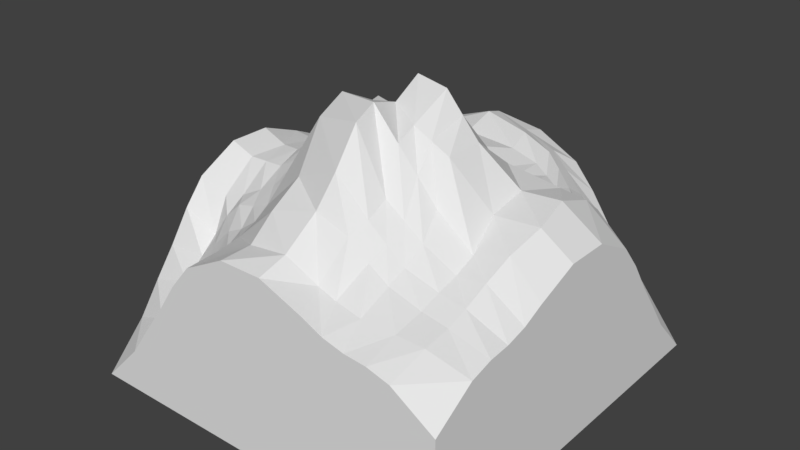 # Source: tile_mountain_a4c2o.blend  (saved by Blender 2.78.0; exported with 4.5.12 LTS)
import bpy
from mathutils import Matrix  # noqa: F401  (used for matrix-valued properties, if any)

bpy.ops.wm.read_factory_settings(use_empty=True)
scene = bpy.context.scene
scene.name = 'Scene'

# ---- collections
col_collection_1 = bpy.data.collections.new('Collection 1'); scene.collection.children.link(col_collection_1)

# ---- world
world_world = bpy.data.worlds.new('World'); scene.world = world_world
world_world.color = (0.05088, 0.05088, 0.05088)
world_world.use_sun_shadow = False
world_world.sun_shadow_jitter_overblur = 0.0
world_world.cycles.sampling_method = 'MANUAL'

# ---- meshes
me_grid = bpy.data.meshes.new('Grid')
me_grid.from_pydata([(-0.3943, 0.3889, 0.3859), (-0.409, 0.2778, 0.3969), (-0.4218, 0.1605, 0.4272), (-0.4176, 0.04229, 0.4522), (-0.4313, -0.05855, 0.4497), (-0.4153, -0.1659, 0.387), (-0.389, -0.2778, 0.2734), (-0.3889, -0.4163, 0.1626), (-0.2784, 0.3889, 0.4096), (-0.2791, 0.2759, 0.4526), (-0.283, 0.1505, 0.5115), (-0.3145, 0.02969, 0.4906), (-0.3327, -0.05602, 0.4508), (-0.3138, -0.1445, 0.4243), (-0.2955, -0.2684, 0.3673), (-0.2778, -0.4163, 0.2941), (-0.1666, 0.4221, 0.4797), (-0.1706, 0.2837, 0.5178), (-0.1995, 0.1565, 0.604), (-0.2168, 0.06057, 0.5705), (-0.2185, -0.03056, 0.5484), (-0.2329, -0.1366, 0.4714), (-0.1977, -0.2743, 0.4261), (-0.1667, -0.4163, 0.4193), (-0.04544, 0.4542, 0.5135), (-0.03045, 0.3021, 0.5103), (-0.07866, 0.1537, 0.5756), (-0.08011, 0.07709, 0.6308), (-0.07734, -0.004829, 0.6694), (-0.08278, -0.09774, 0.715), (-0.05934, -0.2648, 0.5759), (-0.05556, -0.4163, 0.4747), (0.05207, 0.4388, 0.4921), (0.09844, 0.3111, 0.4951), (0.03553, 0.1093, 0.6702), (0.03442, 0.0205, 0.7507), (0.03695, -0.05886, 0.7081), (0.04635, -0.1412, 0.734), (0.06746, -0.2851, 0.6305), (0.05658, -0.426, 0.4946), (0.1412, 0.4299, 0.462), (0.1659, 0.3146, 0.4728), (0.1259, 0.1102, 0.5853), (0.1234, 0.008831, 0.7406), (0.1237, -0.103, 0.6902), (0.1288, -0.1599, 0.6683), (0.1565, -0.2869, 0.5494), (0.1348, -0.4152, 0.446), (0.2328, 0.4202, 0.3725), (0.2385, 0.2956, 0.4351), (0.2174, 0.1129, 0.5572), (0.2183, -0.001457, 0.6444), (0.2184, -0.1028, 0.643), (0.2308, -0.1586, 0.55), (0.2513, -0.2865, 0.4736), (0.2539, -0.4232, 0.4215), (0.3942, 0.3937, 0.2628), (0.3909, 0.2775, 0.3878), (0.3927, 0.1667, 0.5003), (0.3977, 0.05556, 0.541), (0.4186, -0.05555, 0.528), (0.4078, -0.147, 0.4982), (0.3978, -0.2778, 0.4318), (0.3978, -0.4037, 0.4037), (0.5, 0.5, -1.324e-10), (0.5, 0.3915, 0.1124), (0.5, 0.2778, 0.2669), (0.5, 0.1667, 0.415), (0.5, 0.05556, 0.4731), (0.5, -0.05556, 0.4731), (0.5, -0.1667, 0.4302), (0.5, -0.2778, 0.3906), (0.5, -0.3915, 0.37), (0.5, -0.5, 0.3), (-0.4, -0.2219, 0.3064), (-0.3231, -0.2064, 0.4047), (-0.2202, -0.2115, 0.4378), (-0.07747, -0.1754, 0.6813), (0.06066, -0.2126, 0.7147), (0.1527, -0.2283, 0.5748), (0.2517, -0.2302, 0.506), (0.3994, -0.214, 0.461), (0.5, -0.2222, 0.4045), (-0.3889, -0.3333, 0.2274), (-0.2804, -0.3286, 0.326), (-0.1852, -0.3336, 0.4161), (-0.05745, -0.3485, 0.5276), (0.05556, -0.333, 0.5559), (0.1442, -0.3333, 0.5271), (0.2502, -0.3357, 0.4529), (0.3978, -0.3333, 0.414), (0.5, -0.3333, 0.3858), (0.3264, 0.4056, 0.292), (0.3234, 0.2774, 0.399), (0.3285, 0.1615, 0.5121), (0.3104, 0.03168, 0.5467), (0.3104, -0.07006, 0.5281), (0.3315, -0.1667, 0.4803), (0.3316, -0.2778, 0.443), (0.3315, -0.4113, 0.4108), (0.3316, -0.2223, 0.4574), (0.3319, -0.3329, 0.4261), (-0.4014, 0.3333, 0.3898), (-0.2784, 0.3324, 0.423), (-0.1686, 0.3411, 0.4838), (-0.03795, 0.3991, 0.5313), (0.08255, 0.3866, 0.5083), (0.1537, 0.3882, 0.4756), (0.2313, 0.3628, 0.4103), (0.3925, 0.3366, 0.3098), (0.5, 0.3333, 0.1927), (0.3244, 0.3434, 0.3418), (-0.4277, 0.2191, 0.4068), (-0.2811, 0.2132, 0.4762), (-0.1835, 0.223, 0.5554), (-0.06519, 0.2205, 0.5174), (0.04785, 0.1944, 0.5274), (0.1351, 0.2101, 0.4898), (0.2283, 0.2054, 0.4787), (0.3918, 0.2222, 0.4559), (0.5, 0.2222, 0.349), (0.3264, 0.2192, 0.4592), (0.5, -2.186e-08, 0.0), (0.3915, -0.5, 0.37), (0.2778, -0.5, 0.3906), (0.1667, -0.5, 0.4302), (0.05556, -0.5, 0.4731), (-0.05556, -0.5, 0.4731), (-0.1667, -0.5, 0.415), (-0.2778, -0.5, 0.2669), (-0.3915, -0.5, 0.1115), (-0.5, -0.5, 0.0), (-0.2222, -0.5, 0.349), (-0.3333, -0.5, 0.1927), (0.3333, -0.5, 0.3858), (0.2222, -0.5, 0.4045), (5.96e-08, -0.5, 0.0), (0.187, 0.425, 0.4212), (0.2022, 0.3051, 0.4542), (0.1716, 0.1116, 0.5713), (0.1708, 0.003687, 0.6925), (0.171, -0.1029, 0.6666), (0.1798, -0.1592, 0.6092), (0.2039, -0.2867, 0.5112), (0.1859, -0.4192, 0.4328), (0.2022, -0.2292, 0.5407), (0.1972, -0.3345, 0.4856), (0.1925, 0.3755, 0.4454), (0.1817, 0.2077, 0.4842), (-0.2225, 0.4055, 0.4338), (-0.2249, 0.2798, 0.4801), (-0.2413, 0.1535, 0.5482), (-0.2656, 0.04513, 0.5161), (-0.2756, -0.04329, 0.4863), (-0.2734, -0.1405, 0.4434), (-0.2466, -0.2714, 0.3914), (-0.2222, -0.4163, 0.3534), (-0.2716, -0.2089, 0.4177), (-0.2328, -0.3311, 0.3726), (-0.2235, 0.3368, 0.4486), (-0.2323, 0.2181, 0.5068), (-0.3363, 0.3889, 0.3927), (-0.344, 0.2768, 0.4195), (-0.3524, 0.1555, 0.4681), (-0.366, 0.03599, 0.4554), (-0.382, -0.05729, 0.4503), (-0.3645, -0.1552, 0.3996), (-0.3422, -0.2731, 0.3199), (-0.3333, -0.4163, 0.2067), (-0.3615, -0.2141, 0.3658), (-0.3347, -0.331, 0.2728), (-0.3399, 0.3329, 0.4001), (-0.3544, 0.2162, 0.4395), (-0.5, -0.3915, 0.1115), (-0.5, -0.2778, 0.2669), (-0.5, -0.1667, 0.415), (-0.5, -0.05556, 0.4731), (-0.5, 0.05556, 0.4731), (-0.5, 0.1667, 0.4302), (-0.5, 0.2778, 0.3906), (-0.5, 0.3915, 0.3701), (-0.5, 0.5, 0.3), (-0.5, 0.2222, 0.4045), (-0.5, 0.3333, 0.3858), (-0.5, -0.3333, 0.1927), (-0.5, -0.2222, 0.349), (-0.5, -5.96e-08, 0.0), (-0.3915, 0.5, 0.37), (-0.2778, 0.5, 0.3906), (-0.1667, 0.5, 0.4302), (-0.05556, 0.5, 0.4731), (0.05556, 0.5, 0.4731), (0.1667, 0.5, 0.415), (0.2778, 0.5, 0.2669), (0.3915, 0.5, 0.1116), (0.2222, 0.5, 0.349), (0.3333, 0.5, 0.1927), (-0.3333, 0.5, 0.3858), (-0.2222, 0.5, 0.4045), (-5.96e-08, 0.5, 0.0), (0.5, -0.5, 0.0), (-0.5, 0.5, 0.0)], [], [(171, 162, 9, 103), (172, 163, 10, 113), (163, 164, 11, 10), (164, 165, 12, 11), (165, 166, 13, 12), (169, 167, 14, 75), (170, 168, 15, 84), (159, 150, 17, 104), (160, 151, 18, 114), (151, 152, 19, 18), (152, 153, 20, 19), (153, 154, 21, 20), (157, 155, 22, 76), (158, 156, 23, 85), (104, 17, 25, 105), (114, 18, 26, 115), (18, 19, 27, 26), (19, 20, 28, 27), (20, 21, 29, 28), (76, 22, 30, 77), (85, 23, 31, 86), (105, 25, 33, 106), (115, 26, 34, 116), (26, 27, 35, 34), (27, 28, 36, 35), (28, 29, 37, 36), (77, 30, 38, 78), (86, 31, 39, 87), (106, 33, 41, 107), (116, 34, 42, 117), (34, 35, 43, 42), (35, 36, 44, 43), (36, 37, 45, 44), (78, 38, 46, 79), (87, 39, 47, 88), (147, 138, 49, 108), (148, 139, 50, 118), (139, 140, 51, 50), (140, 141, 52, 51), (141, 142, 53, 52), (145, 143, 54, 80), (146, 144, 55, 89), (111, 93, 57, 109), (121, 94, 58, 119), (94, 95, 59, 58), (95, 96, 60, 59), (96, 97, 61, 60), (100, 98, 62, 81), (101, 99, 63, 90), (109, 57, 66, 110), (119, 58, 67, 120), (58, 59, 68, 67), (59, 60, 69, 68), (60, 61, 70, 69), (81, 62, 71, 82), (90, 63, 72, 91), (61, 81, 82, 70), (97, 100, 81, 61), (142, 145, 80, 53), (37, 78, 79, 45), (29, 77, 78, 37), (21, 76, 77, 29), (154, 157, 76, 21), (166, 169, 75, 13), (62, 90, 91, 71), (98, 101, 90, 62), (143, 146, 89, 54), (38, 87, 88, 46), (30, 86, 87, 38), (22, 85, 86, 30), (155, 158, 85, 22), (167, 170, 84, 14), (54, 89, 101, 98), (53, 80, 100, 97), (89, 55, 99, 101), (80, 54, 98, 100), (52, 53, 97, 96), (51, 52, 96, 95), (50, 51, 95, 94), (118, 50, 94, 121), (108, 49, 93, 111), (48, 108, 111, 92), (56, 109, 110, 65), (92, 111, 109, 56), (137, 147, 108, 48), (32, 106, 107, 40), (24, 105, 106, 32), (16, 104, 105, 24), (149, 159, 104, 16), (161, 171, 103, 8), (49, 118, 121, 93), (57, 119, 120, 66), (93, 121, 119, 57), (138, 148, 118, 49), (33, 116, 117, 41), (25, 115, 116, 33), (17, 114, 115, 25), (150, 160, 114, 17), (162, 172, 113, 9), (65, 110, 66, 120, 67, 68, 69, 70, 82, 71, 91, 72, 73, 122, 64), (123, 134, 124, 135, 125, 126, 127, 128, 132, 129, 133, 130, 131, 136, 73), (72, 63, 123, 73), (63, 99, 134, 123), (99, 55, 124, 134), (41, 117, 148, 138), (40, 107, 147, 137), (46, 88, 146, 143), (45, 79, 145, 142), (88, 47, 144, 146), (79, 46, 143, 145), (44, 45, 142, 141), (43, 44, 141, 140), (42, 43, 140, 139), (117, 42, 139, 148), (107, 41, 138, 147), (55, 144, 135, 124), (135, 144, 47, 125), (47, 39, 126, 125), (39, 31, 127, 126), (31, 23, 128, 127), (9, 113, 160, 150), (8, 103, 159, 149), (14, 84, 158, 155), (13, 75, 157, 154), (84, 15, 156, 158), (75, 14, 155, 157), (12, 13, 154, 153), (11, 12, 153, 152), (10, 11, 152, 151), (113, 10, 151, 160), (103, 9, 150, 159), (1, 112, 172, 162), (0, 102, 171, 161), (6, 83, 170, 167), (5, 74, 169, 166), (83, 7, 168, 170), (74, 6, 167, 169), (4, 5, 166, 165), (3, 4, 165, 164), (2, 3, 164, 163), (112, 2, 163, 172), (102, 1, 162, 171), (23, 156, 132, 128), (132, 156, 15, 129), (15, 168, 133, 129), (133, 168, 7, 130), (173, 184, 174, 185, 175, 176, 177, 178, 182, 179, 183, 180, 181, 186, 131), (130, 7, 173, 131), (7, 83, 184, 173), (83, 6, 174, 184), (6, 74, 185, 174), (74, 5, 175, 185), (5, 4, 176, 175), (4, 3, 177, 176), (3, 2, 178, 177), (2, 112, 182, 178), (112, 1, 179, 182), (1, 102, 183, 179), (102, 0, 180, 183), (187, 197, 188, 198, 189, 190, 191, 192, 195, 193, 196, 194, 64, 199, 181), (180, 0, 187, 181), (0, 161, 197, 187), (161, 8, 188, 197), (8, 149, 198, 188), (149, 16, 189, 198), (16, 24, 190, 189), (24, 32, 191, 190), (32, 40, 192, 191), (40, 137, 195, 192), (137, 48, 193, 195), (48, 92, 196, 193), (92, 56, 194, 196), (56, 65, 64, 194), (136, 200, 73), (73, 200, 122), (199, 201, 181), (181, 201, 186)])
me_grid.use_remesh_preserve_volume = False
me_grid.use_remesh_preserve_attributes = False
me_grid.use_mirror_vertex_groups = False
me_grid.update()

# ---- objects
ob_tile_mountain_a4c2o = bpy.data.objects.new('tile_mountain_a4c2o', me_grid)

# ---- transforms, parenting, visibility, modifiers, constraints
ob_tile_mountain_a4c2o.location = (0.0, 0.0, 0.0)
ob_tile_mountain_a4c2o.lineart.crease_threshold = 0.0

# ---- collection membership
col_collection_1.objects.link(ob_tile_mountain_a4c2o)

# ---- scene / render settings (as saved in the file)
scene.frame_start = 1; scene.frame_end = 250; scene.frame_set(1)
scene.render.engine = 'BLENDER_EEVEE_NEXT'
scene.render.resolution_percentage = 50
scene.render.dither_intensity = 0.0
scene.cycles.use_denoising = False
scene.cycles.samples = 128
scene.cycles.sampling_pattern = 'TABULATED_SOBOL'
scene.cycles.light_sampling_threshold = 0.0
scene.cycles.use_adaptive_sampling = False
scene.cycles.use_light_tree = False
scene.cycles.blur_glossy = 0.0
scene.cycles.sample_clamp_indirect = 0.0
scene.view_settings.view_transform = 'Standard'
bpy.context.view_layer.update()

# ---- added for rendering (the .blend has no active camera and no usable light): camera, sun
cam_auto = bpy.data.cameras.new('AutoCamera')
cam_auto.lens = 50.0
cam_auto.sensor_width = 36.0
cam_auto.clip_end = 1000.0
ob_auto_camera = bpy.data.objects.new('AutoCamera', cam_auto)
scene.collection.objects.link(ob_auto_camera)
ob_auto_camera.location = (1.48138, -1.77766, 1.56046)
ob_auto_camera.rotation_euler = (1.09748, -7.21219e-08, 0.694738)
scene.camera = ob_auto_camera
light_auto_sun = bpy.data.lights.new('AutoSun', 'SUN')
light_auto_sun.energy = 3.0
light_auto_sun.angle = 0.0523599
ob_auto_sun = bpy.data.objects.new('AutoSun', light_auto_sun)
scene.collection.objects.link(ob_auto_sun)
ob_auto_sun.rotation_euler = (0.872665, 0.174533, 0.523599)
bpy.context.view_layer.update()
